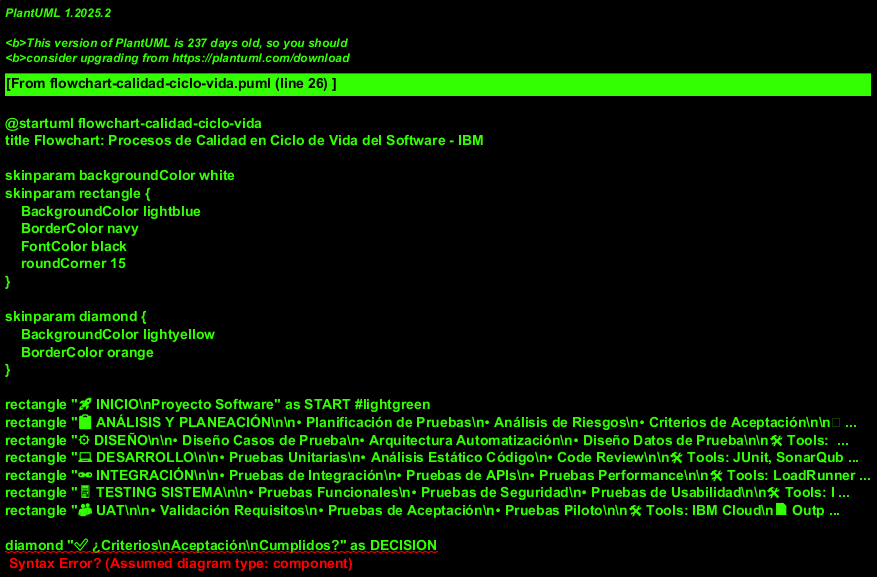

The diagram above was rendered by PlantUML. Its source (embedded in the PNG):
@startuml flowchart-calidad-ciclo-vida
title Flowchart: Procesos de Calidad en Ciclo de Vida del Software - IBM

skinparam backgroundColor white
skinparam rectangle {
    BackgroundColor lightblue
    BorderColor navy
    FontColor black
    roundCorner 15
}

skinparam diamond {
    BackgroundColor lightyellow
    BorderColor orange
}

' Proceso principal de flujo
rectangle "🚀 INICIO\nProyecto Software" as START #lightgreen
rectangle "📋 ANÁLISIS Y PLANEACIÓN\n\n• Planificación de Pruebas\n• Análisis de Riesgos\n• Criterios de Aceptación\n\n🛠 Tools: JIRA, TestRail\n📄 Output: Plan Maestro" as ANALYSIS #E6F3FF
rectangle "⚙ DISEÑO\n\n• Diseño Casos de Prueba\n• Arquitectura Automatización\n• Diseño Datos de Prueba\n\n🛠 Tools: Selenium, Postman\n📄 Output: Scripts Automatización" as DESIGN #E6F3FF
rectangle "💻 DESARROLLO\n\n• Pruebas Unitarias\n• Análisis Estático Código\n• Code Review\n\n🛠 Tools: JUnit, SonarQube\n📄 Output: Reportes Cobertura" as DEVELOPMENT #E6F3FF
rectangle "🔗 INTEGRACIÓN\n\n• Pruebas de Integración\n• Pruebas de APIs\n• Pruebas Performance\n\n🛠 Tools: LoadRunner, JMeter\n📄 Output: Métricas Performance" as INTEGRATION #E6F3FF
rectangle "🖥 TESTING SISTEMA\n\n• Pruebas Funcionales\n• Pruebas de Seguridad\n• Pruebas de Usabilidad\n\n🛠 Tools: IBM AppScan\n📄 Output: Reportes Funcionales" as SYSTEM_TEST #E6F3FF
rectangle "👥 UAT\n\n• Validación Requisitos\n• Pruebas de Aceptación\n• Pruebas Piloto\n\n🛠 Tools: IBM Cloud\n📄 Output: Acta Aceptación" as UAT #E6F3FF

diamond "✅ ¿Criterios\nAceptación\nCumplidos?" as DECISION

rectangle "🔄 CORRECCIONES\n\n• Análisis de Fallas\n• Corrección Defectos\n• Re-testing\n\n📊 Análisis Causa Raíz" as CORRECTIONS #FFE6E6

rectangle "🚀 DESPLIEGUE\n\n• Smoke Testing\n• Monitoreo Producción\n• Validación Post-Deploy\n\n🛠 Tools: Splunk, New Relic\n📄 Output: Dashboard Monitoreo" as DEPLOYMENT #E6FFE6

rectangle "🔧 MANTENIMIENTO\n\n• Regresión Continua\n• Monitoreo Calidad\n• Pruebas de Parches\n\n🛠 Tools: Jenkins, Grafana\n📄 Output: Reportes Calidad" as MAINTENANCE #E6FFE6

rectangle "🏁 FIN\nCiclo Completo" as END #lightgreen

' Flujo principal
START -down-> ANALYSIS
ANALYSIS -down-> DESIGN
DESIGN -down-> DEVELOPMENT
DEVELOPMENT -down-> INTEGRATION
INTEGRATION -down-> SYSTEM_TEST
SYSTEM_TEST -down-> UAT
UAT -down-> DECISION

DECISION -right-> CORRECTIONS : "❌ No"
CORRECTIONS -up-> SYSTEM_TEST : "Re-test"

DECISION -down-> DEPLOYMENT : "✅ Sí"
DEPLOYMENT -down-> MAINTENANCE
MAINTENANCE -down-> END

' Retroalimentación continua
MAINTENANCE -left-> ANALYSIS : "🔄 Mejora Continua"

' Información lateral - Ejemplo Banca
package "📱 EJEMPLO: APLICACIÓN BANCA EN LÍNEA" {
    rectangle "**ANÁLISIS:** Transferencias seguras, consulta saldos\n**Criterios:** Tiempo respuesta < 3s, disponibilidad 99.9%" as EX_ANALYSIS #FFF8DC
    rectangle "**DISEÑO:** Casos login seguro, validación usuarios\n**Automatización:** Scripts flujos críticos usuario" as EX_DESIGN #FFF8DC
    rectangle "**DESARROLLO:** Función cálculo intereses\n**Cobertura:** Mínimo 80% funciones críticas" as EX_DEVELOPMENT #FFF8DC
    rectangle "**INTEGRACIÓN:** APIs consulta saldos/transferencias\n**Performance:** 1000 usuarios concurrentes" as EX_INTEGRATION #FFF8DC
    rectangle "**SISTEMA:** Flujos end-to-end completos\n**Seguridad:** Pruebas penetración, cifrado" as EX_SYSTEM #FFF8DC
    rectangle "**UAT:** Grupo selecto clientes piloto\n**Criterios:** 95% satisfacción usuario" as EX_UAT #FFF8DC
    rectangle "**DESPLIEGUE:** Verificación login/funciones básicas\n**Monitoreo:** Alertas tiempo real transacciones" as EX_DEPLOY #FFF8DC
    rectangle "**MANTENIMIENTO:** Regresión continua\n**Análisis:** Tendencias defectos, optimización" as EX_MAINT #FFF8DC
}

' Métricas y KPIs
package "📊 MÉTRICAS Y KPIS POR FASE" {
    rectangle "**MÉTRICAS PROCESO:**\n• Test Coverage: >90%\n• Automation Rate: >85%\n• Defect Removal Efficiency: >94%\n• Customer Satisfaction: >95%" as METRICS #F0F8FF
    rectangle "**MÉTRICAS PRODUCTO:**\n• Defect Density: <0.8/KLOC\n• Performance: <3s response\n• Availability: >99.9%\n• Security: Zero critical vulnerabilities" as PRODUCT_METRICS #F0F8FF
    rectangle "**MÉTRICAS OPERACIONALES:**\n• Lead Time: <12 weeks\n• Deployment Frequency: Weekly\n• MTTR: <4 hours\n• Change Failure Rate: <5%" as OPS_METRICS #F0F8FF
}

' Conexiones conceptuales (dotted para no interferir con flujo principal)
ANALYSIS .[hidden]. EX_ANALYSIS
DESIGN .[hidden]. EX_DESIGN
DEVELOPMENT .[hidden]. EX_DEVELOPMENT
INTEGRATION .[hidden]. EX_INTEGRATION
SYSTEM_TEST .[hidden]. EX_SYSTEM
UAT .[hidden]. EX_UAT
DEPLOYMENT .[hidden]. EX_DEPLOY
MAINTENANCE .[hidden]. EX_MAINT

note top of START
**ENTRADA:** Requisitos de negocio y técnicos
**MODELO:** CMMI Nivel 3+ / TMMi Nivel 3+
**OBJETIVO:** Calidad predecible y medible
end note

note bottom of END
**SALIDA:** Producto con calidad certificada
**BENEFICIOS:** -40% defectos, +25% predictibilidad
**ROI:** 280% en 36 meses
end note

@enduml